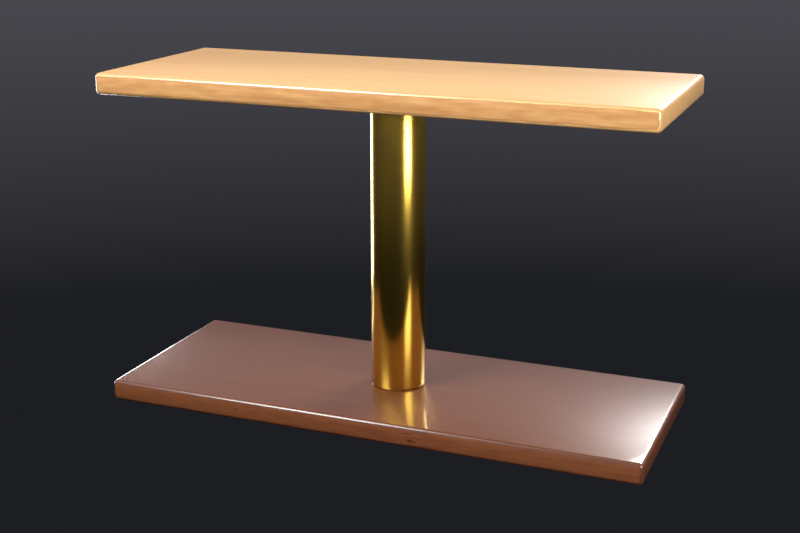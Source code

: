 # Source: coupler-soundpost.blend  (saved by Blender 5.2.45; exported with 4.5.12 LTS)
import bpy
from mathutils import Matrix  # noqa: F401  (used for matrix-valued properties, if any)

bpy.ops.wm.read_factory_settings(use_empty=True)
scene = bpy.context.scene
scene.name = 'coupler: Soundpost'

# ---- materials (node trees are filled in below, after node groups)
mat_maple = bpy.data.materials.new('maple')
mat_darkwood = bpy.data.materials.new('darkwood')
mat_brass = bpy.data.materials.new('Brass')

# ---- material node trees
mat_maple.use_nodes = True; mat_maple.node_tree.nodes.clear()
_N = mat_maple.node_tree.nodes; _L = mat_maple.node_tree.links
n0 = _N.new('ShaderNodeBsdfPrincipled'); n0.name = 'Principled BSDF'; n0.location = (-200, 100)
n0.inputs[2].default_value = 0.35
n0.inputs[10].default_value = 0.005
n0.inputs[19].default_value = 0.4
n0.inputs[20].default_value = 0.08
n1 = _N.new('ShaderNodeOutputMaterial'); n1.name = 'Material Output'; n1.location = (200, 100)
n2 = _N.new('ShaderNodeTexCoord'); n2.name = 'Texture Coordinate'; n2.location = (0, 0)
n3 = _N.new('ShaderNodeMapping'); n3.name = 'Mapping'; n3.location = (0, 0)
n3.inputs[3].default_value = (1.0, 6.0, 6.0)
n4 = _N.new('ShaderNodeTexWave'); n4.name = 'Wave Texture'; n4.location = (0, 0)
n4.width = 160
n4.bands_direction = 'Y'
n4.wave_profile = 'SAW'
n4.inputs[1].default_value = 6.0
n4.inputs[2].default_value = 3.0
n4.inputs[3].default_value = 4.0
n5 = _N.new('ShaderNodeTexCoord'); n5.name = 'Texture Coordinate.001'; n5.location = (0, 0)
n6 = _N.new('ShaderNodeMapping'); n6.name = 'Mapping.001'; n6.location = (0, 0)
n6.inputs[3].default_value = (0.4, 9.0, 9.0)
n7 = _N.new('ShaderNodeTexNoise'); n7.name = 'Noise Texture'; n7.location = (0, 0)
n7.width = 160
n7.inputs[2].default_value = 3.0
n7.inputs[3].default_value = 6.0
n8 = _N.new('ShaderNodeMath'); n8.name = 'Math'; n8.location = (0, 0)
n8.operation = 'MULTIPLY'
n8.inputs[1].default_value = 0.7
n9 = _N.new('ShaderNodeMath'); n9.name = 'Math.001'; n9.location = (0, 0)
n9.operation = 'MULTIPLY'
n9.inputs[1].default_value = 0.3
n10 = _N.new('ShaderNodeMath'); n10.name = 'Math.002'; n10.location = (0, 0)
n11 = _N.new('ShaderNodeValToRGB'); n11.name = 'Color Ramp'; n11.location = (0, 0)
while len(n11.color_ramp.elements) > 1: n11.color_ramp.elements.remove(n11.color_ramp.elements[-1])
n11.color_ramp.elements[0].position = 0.25; n11.color_ramp.elements[0].color = (0.7484, 0.448, 0.1789, 1.0)
_e = n11.color_ramp.elements.new(0.75); _e.color = (0.448, 0.214, 0.07324, 1.0)
n12 = _N.new('ShaderNodeBump'); n12.name = 'Bump'; n12.location = (0, 0)
n12.inputs[0].default_value = 0.08
n12.inputs[1].default_value = 0.02
_L.new(n0.outputs[0], n1.inputs[0])
_L.new(n2.outputs[3], n3.inputs[0])
_L.new(n3.outputs[0], n4.inputs[0])
_L.new(n5.outputs[3], n6.inputs[0])
_L.new(n6.outputs[0], n7.inputs[0])
_L.new(n4.outputs[1], n8.inputs[0])
_L.new(n7.outputs[0], n9.inputs[0])
_L.new(n8.outputs[0], n10.inputs[0])
_L.new(n9.outputs[0], n10.inputs[1])
_L.new(n10.outputs[0], n11.inputs[0])
_L.new(n11.outputs[0], n0.inputs[0])
_L.new(n4.outputs[1], n12.inputs[3])
_L.new(n12.outputs[0], n0.inputs[5])
n1.is_active_output = True
mat_darkwood.use_nodes = True; mat_darkwood.node_tree.nodes.clear()
_N = mat_darkwood.node_tree.nodes; _L = mat_darkwood.node_tree.links
n0 = _N.new('ShaderNodeBsdfPrincipled'); n0.name = 'Principled BSDF'; n0.location = (-200, 100)
n0.inputs[2].default_value = 0.3
n0.inputs[10].default_value = 0.005
n0.inputs[19].default_value = 0.5
n0.inputs[20].default_value = 0.08
n1 = _N.new('ShaderNodeOutputMaterial'); n1.name = 'Material Output'; n1.location = (200, 100)
n2 = _N.new('ShaderNodeTexCoord'); n2.name = 'Texture Coordinate'; n2.location = (0, 0)
n3 = _N.new('ShaderNodeMapping'); n3.name = 'Mapping'; n3.location = (0, 0)
n3.inputs[3].default_value = (1.0, 6.0, 6.0)
n4 = _N.new('ShaderNodeTexWave'); n4.name = 'Wave Texture'; n4.location = (0, 0)
n4.width = 160
n4.bands_direction = 'Y'
n4.wave_profile = 'SAW'
n4.inputs[1].default_value = 7.0
n4.inputs[2].default_value = 3.0
n4.inputs[3].default_value = 4.0
n5 = _N.new('ShaderNodeTexCoord'); n5.name = 'Texture Coordinate.001'; n5.location = (0, 0)
n6 = _N.new('ShaderNodeMapping'); n6.name = 'Mapping.001'; n6.location = (0, 0)
n6.inputs[3].default_value = (0.4, 9.0, 9.0)
n7 = _N.new('ShaderNodeTexNoise'); n7.name = 'Noise Texture'; n7.location = (0, 0)
n7.width = 160
n7.inputs[2].default_value = 3.0
n7.inputs[3].default_value = 6.0
n8 = _N.new('ShaderNodeMath'); n8.name = 'Math'; n8.location = (0, 0)
n8.operation = 'MULTIPLY'
n8.inputs[1].default_value = 0.7
n9 = _N.new('ShaderNodeMath'); n9.name = 'Math.001'; n9.location = (0, 0)
n9.operation = 'MULTIPLY'
n9.inputs[1].default_value = 0.3
n10 = _N.new('ShaderNodeMath'); n10.name = 'Math.002'; n10.location = (0, 0)
n11 = _N.new('ShaderNodeValToRGB'); n11.name = 'Color Ramp'; n11.location = (0, 0)
while len(n11.color_ramp.elements) > 1: n11.color_ramp.elements.remove(n11.color_ramp.elements[-1])
n11.color_ramp.elements[0].position = 0.25; n11.color_ramp.elements[0].color = (0.1473, 0.04696, 0.01739, 1.0)
_e = n11.color_ramp.elements.new(0.75); _e.color = (0.04696, 0.01341, 0.005981, 1.0)
n12 = _N.new('ShaderNodeBump'); n12.name = 'Bump'; n12.location = (0, 0)
n12.inputs[0].default_value = 0.08
n12.inputs[1].default_value = 0.02
_L.new(n0.outputs[0], n1.inputs[0])
_L.new(n2.outputs[3], n3.inputs[0])
_L.new(n3.outputs[0], n4.inputs[0])
_L.new(n5.outputs[3], n6.inputs[0])
_L.new(n6.outputs[0], n7.inputs[0])
_L.new(n4.outputs[1], n8.inputs[0])
_L.new(n7.outputs[0], n9.inputs[0])
_L.new(n8.outputs[0], n10.inputs[0])
_L.new(n9.outputs[0], n10.inputs[1])
_L.new(n10.outputs[0], n11.inputs[0])
_L.new(n11.outputs[0], n0.inputs[0])
_L.new(n4.outputs[1], n12.inputs[3])
_L.new(n12.outputs[0], n0.inputs[5])
n1.is_active_output = True
mat_brass.use_nodes = True; mat_brass.node_tree.nodes.clear()
_N = mat_brass.node_tree.nodes; _L = mat_brass.node_tree.links
n0 = _N.new('ShaderNodeBsdfPrincipled'); n0.name = 'Principled BSDF'; n0.location = (-200, 100)
n0.inputs[0].default_value = (0.7484, 0.477, 0.07324, 1.0)
n0.inputs[1].default_value = 1.0
n0.inputs[2].default_value = 0.2
n0.inputs[10].default_value = 0.005
n1 = _N.new('ShaderNodeOutputMaterial'); n1.name = 'Material Output'; n1.location = (200, 100)
_L.new(n0.outputs[0], n1.inputs[0])
n1.is_active_output = True

# ---- world
world_studio = bpy.data.worlds.new('studio'); scene.world = world_studio
world_studio.use_nodes = True; world_studio.node_tree.nodes.clear()
_N = world_studio.node_tree.nodes; _L = world_studio.node_tree.links
n0 = _N.new('ShaderNodeBackground'); n0.name = 'Background'; n0.location = (-200, 100)
n0.inputs[1].default_value = 0.8
n1 = _N.new('ShaderNodeOutputWorld'); n1.name = 'World Output'; n1.location = (200, 100)
n2 = _N.new('ShaderNodeTexCoord'); n2.name = 'Texture Coordinate'; n2.location = (0, 0)
n3 = _N.new('ShaderNodeSeparateXYZ'); n3.name = 'Separate XYZ'; n3.location = (0, 0)
n4 = _N.new('ShaderNodeValToRGB'); n4.name = 'Color Ramp'; n4.location = (0, 0)
while len(n4.color_ramp.elements) > 1: n4.color_ramp.elements.remove(n4.color_ramp.elements[-1])
n4.color_ramp.elements[0].position = 0.35; n4.color_ramp.elements[0].color = (0.015, 0.016, 0.02, 1.0)
_e = n4.color_ramp.elements.new(0.52); _e.color = (0.12, 0.12, 0.14, 1.0)
_e = n4.color_ramp.elements.new(0.75); _e.color = (0.55, 0.58, 0.65, 1.0)
n5 = _N.new('ShaderNodeMapRange'); n5.name = 'Map Range'; n5.location = (0, 0)
n5.inputs[1].default_value = -1.0
_L.new(n0.outputs[0], n1.inputs[0])
_L.new(n2.outputs[0], n3.inputs[0])
_L.new(n3.outputs[2], n5.inputs[0])
_L.new(n5.outputs[0], n4.inputs[0])
_L.new(n4.outputs[0], n0.inputs[0])
n1.is_active_output = True

# ---- cameras
cam_cam = bpy.data.cameras.new('cam')
cam_cam.sensor_fit = 'HORIZONTAL'
cam_cam.lens = 60.0
cam_cam.shift_x = 0.001765
cam_cam.shift_y = -0.02948

# ---- lights
light_a = bpy.data.lights.new('a', 'AREA')
light_a.energy = 1400.0
light_a.size = 4.0
light_a_001 = bpy.data.lights.new('a.001', 'AREA')
light_a_001.energy = 450.0
light_a_001.size = 3.0
light_a_002 = bpy.data.lights.new('a.002', 'AREA')
light_a_002.energy = 1100.0
light_a_002.size = 3.0
light_a_003 = bpy.data.lights.new('a.003', 'AREA')
light_a_003.energy = 300.0
light_a_003.size = 3.0

# ---- meshes
me_top = bpy.data.meshes.new('top')
me_top.from_pydata([(-1.3, -0.5, -0.05), (-1.3, -0.5, 0.05), (-1.3, 0.5, -0.05), (-1.3, 0.5, 0.05), (1.3, -0.5, -0.05), (1.3, -0.5, 0.05), (1.3, 0.5, -0.05), (1.3, 0.5, 0.05)], [], [(0, 1, 3, 2), (2, 3, 7, 6), (6, 7, 5, 4), (4, 5, 1, 0), (2, 6, 4, 0), (7, 3, 1, 5)])
me_top.polygons.foreach_set('use_smooth', [True] * 6)
me_top.materials.append(mat_maple)
me_top.update()
me_back = bpy.data.meshes.new('back')
me_back.from_pydata([(-1.3, -0.5, -0.05), (-1.3, -0.5, 0.05), (-1.3, 0.5, -0.05), (-1.3, 0.5, 0.05), (1.3, -0.5, -0.05), (1.3, -0.5, 0.05), (1.3, 0.5, -0.05), (1.3, 0.5, 0.05)], [], [(0, 1, 3, 2), (2, 3, 7, 6), (6, 7, 5, 4), (4, 5, 1, 0), (2, 6, 4, 0), (7, 3, 1, 5)])
me_back.polygons.foreach_set('use_smooth', [True] * 6)
me_back.materials.append(mat_darkwood)
me_back.update()
me_post = bpy.data.meshes.new('post')
me_post.from_pydata([(-0.7, 0.0, 0.0), (-0.7, 0.12, 0.0), (-0.7, 0.119, 0.01566), (-0.7, 0.1159, 0.03106), (-0.7, 0.1109, 0.04592), (-0.7, 0.1039, 0.06), (-0.7, 0.0952, 0.07305), (-0.7, 0.08485, 0.08485), (-0.7, 0.07305, 0.0952), (-0.7, 0.06, 0.1039), (-0.7, 0.04592, 0.1109), (-0.7, 0.03106, 0.1159), (-0.7, 0.01566, 0.119), (-0.7, 7.348e-18, 0.12), (-0.7, -0.01566, 0.119), (-0.7, -0.03106, 0.1159), (-0.7, -0.04592, 0.1109), (-0.7, -0.06, 0.1039), (-0.7, -0.07305, 0.0952), (-0.7, -0.08485, 0.08485), (-0.7, -0.0952, 0.07305), (-0.7, -0.1039, 0.06), (-0.7, -0.1109, 0.04592), (-0.7, -0.1159, 0.03106), (-0.7, -0.119, 0.01566), (-0.7, -0.12, 1.47e-17), (-0.7, -0.119, -0.01566), (-0.7, -0.1159, -0.03106), (-0.7, -0.1109, -0.04592), (-0.7, -0.1039, -0.06), (-0.7, -0.0952, -0.07305), (-0.7, -0.08485, -0.08485), (-0.7, -0.07305, -0.0952), (-0.7, -0.06, -0.1039), (-0.7, -0.04592, -0.1109), (-0.7, -0.03106, -0.1159), (-0.7, -0.01566, -0.119), (-0.7, -2.204e-17, -0.12), (-0.7, 0.01566, -0.119), (-0.7, 0.03106, -0.1159), (-0.7, 0.04592, -0.1109), (-0.7, 0.06, -0.1039), (-0.7, 0.07305, -0.0952), (-0.7, 0.08485, -0.08485), (-0.7, 0.0952, -0.07305), (-0.7, 0.1039, -0.06), (-0.7, 0.1109, -0.04592), (-0.7, 0.1159, -0.03106), (-0.7, 0.119, -0.01566), (-0.697, 0.127, 0.0), (-0.697, 0.1259, 0.01658), (-0.697, 0.1227, 0.03287), (-0.697, 0.1173, 0.0486), (-0.697, 0.11, 0.0635), (-0.697, 0.1008, 0.07731), (-0.697, 0.0898, 0.0898), (-0.697, 0.07731, 0.1008), (-0.697, 0.0635, 0.11), (-0.697, 0.0486, 0.1173), (-0.697, 0.03287, 0.1227), (-0.697, 0.01658, 0.1259), (-0.697, 7.777e-18, 0.127), (-0.697, -0.01658, 0.1259), (-0.697, -0.03287, 0.1227), (-0.697, -0.0486, 0.1173), (-0.697, -0.0635, 0.11), (-0.697, -0.07731, 0.1008), (-0.697, -0.0898, 0.0898), (-0.697, -0.1008, 0.07731), (-0.697, -0.11, 0.0635), (-0.697, -0.1173, 0.0486), (-0.697, -0.1227, 0.03287), (-0.697, -0.1259, 0.01658), (-0.697, -0.127, 1.555e-17), (-0.697, -0.1259, -0.01658), (-0.697, -0.1227, -0.03287), (-0.697, -0.1173, -0.0486), (-0.697, -0.11, -0.0635), (-0.697, -0.1008, -0.07731), (-0.697, -0.0898, -0.0898), (-0.697, -0.07731, -0.1008), (-0.697, -0.0635, -0.11), (-0.697, -0.0486, -0.1173), (-0.697, -0.03287, -0.1227), (-0.697, -0.01658, -0.1259), (-0.697, -2.333e-17, -0.127), (-0.697, 0.01658, -0.1259), (-0.697, 0.03287, -0.1227), (-0.697, 0.0486, -0.1173), (-0.697, 0.0635, -0.11), (-0.697, 0.07731, -0.1008), (-0.697, 0.0898, -0.0898), (-0.697, 0.1008, -0.07731), (-0.697, 0.11, -0.0635), (-0.697, 0.1173, -0.0486), (-0.697, 0.1227, -0.03287), (-0.697, 0.1259, -0.01658), (-0.69, 0.13, 0.0), (-0.69, 0.1289, 0.01697), (-0.69, 0.1256, 0.03365), (-0.69, 0.1201, 0.04975), (-0.69, 0.1126, 0.065), (-0.69, 0.1031, 0.07914), (-0.69, 0.09192, 0.09192), (-0.69, 0.07914, 0.1031), (-0.69, 0.065, 0.1126), (-0.69, 0.04975, 0.1201), (-0.69, 0.03365, 0.1256), (-0.69, 0.01697, 0.1289), (-0.69, 7.96e-18, 0.13), (-0.69, -0.01697, 0.1289), (-0.69, -0.03365, 0.1256), (-0.69, -0.04975, 0.1201), (-0.69, -0.065, 0.1126), (-0.69, -0.07914, 0.1031), (-0.69, -0.09192, 0.09192), (-0.69, -0.1031, 0.07914), (-0.69, -0.1126, 0.065), (-0.69, -0.1201, 0.04975), (-0.69, -0.1256, 0.03365), (-0.69, -0.1289, 0.01697), (-0.69, -0.13, 1.592e-17), (-0.69, -0.1289, -0.01697), (-0.69, -0.1256, -0.03365), (-0.69, -0.1201, -0.04975), (-0.69, -0.1126, -0.065), (-0.69, -0.1031, -0.07914), (-0.69, -0.09192, -0.09192), (-0.69, -0.07914, -0.1031), (-0.69, -0.065, -0.1126), (-0.69, -0.04975, -0.1201), (-0.69, -0.03365, -0.1256), (-0.69, -0.01697, -0.1289), (-0.69, -2.388e-17, -0.13), (-0.69, 0.01697, -0.1289), (-0.69, 0.03365, -0.1256), (-0.69, 0.04975, -0.1201), (-0.69, 0.065, -0.1126), (-0.69, 0.07914, -0.1031), (-0.69, 0.09192, -0.09192), (-0.69, 0.1031, -0.07914), (-0.69, 0.1126, -0.065), (-0.69, 0.1201, -0.04975), (-0.69, 0.1256, -0.03365), (-0.69, 0.1289, -0.01697), (0.69, 0.13, 0.0), (0.69, 0.1289, 0.01697), (0.69, 0.1256, 0.03365), (0.69, 0.1201, 0.04975), (0.69, 0.1126, 0.065), (0.69, 0.1031, 0.07914), (0.69, 0.09192, 0.09192), (0.69, 0.07914, 0.1031), (0.69, 0.065, 0.1126), (0.69, 0.04975, 0.1201), (0.69, 0.03365, 0.1256), (0.69, 0.01697, 0.1289), (0.69, 7.96e-18, 0.13), (0.69, -0.01697, 0.1289), (0.69, -0.03365, 0.1256), (0.69, -0.04975, 0.1201), (0.69, -0.065, 0.1126), (0.69, -0.07914, 0.1031), (0.69, -0.09192, 0.09192), (0.69, -0.1031, 0.07914), (0.69, -0.1126, 0.065), (0.69, -0.1201, 0.04975), (0.69, -0.1256, 0.03365), (0.69, -0.1289, 0.01697), (0.69, -0.13, 1.592e-17), (0.69, -0.1289, -0.01697), (0.69, -0.1256, -0.03365), (0.69, -0.1201, -0.04975), (0.69, -0.1126, -0.065), (0.69, -0.1031, -0.07914), (0.69, -0.09192, -0.09192), (0.69, -0.07914, -0.1031), (0.69, -0.065, -0.1126), (0.69, -0.04975, -0.1201), (0.69, -0.03365, -0.1256), (0.69, -0.01697, -0.1289), (0.69, -2.388e-17, -0.13), (0.69, 0.01697, -0.1289), (0.69, 0.03365, -0.1256), (0.69, 0.04975, -0.1201), (0.69, 0.065, -0.1126), (0.69, 0.07914, -0.1031), (0.69, 0.09192, -0.09192), (0.69, 0.1031, -0.07914), (0.69, 0.1126, -0.065), (0.69, 0.1201, -0.04975), (0.69, 0.1256, -0.03365), (0.69, 0.1289, -0.01697), (0.697, 0.127, 0.0), (0.697, 0.1259, 0.01658), (0.697, 0.1227, 0.03287), (0.697, 0.1173, 0.0486), (0.697, 0.11, 0.0635), (0.697, 0.1008, 0.07731), (0.697, 0.0898, 0.0898), (0.697, 0.07731, 0.1008), (0.697, 0.0635, 0.11), (0.697, 0.0486, 0.1173), (0.697, 0.03287, 0.1227), (0.697, 0.01658, 0.1259), (0.697, 7.777e-18, 0.127), (0.697, -0.01658, 0.1259), (0.697, -0.03287, 0.1227), (0.697, -0.0486, 0.1173), (0.697, -0.0635, 0.11), (0.697, -0.07731, 0.1008), (0.697, -0.0898, 0.0898), (0.697, -0.1008, 0.07731), (0.697, -0.11, 0.0635), (0.697, -0.1173, 0.0486), (0.697, -0.1227, 0.03287), (0.697, -0.1259, 0.01658), (0.697, -0.127, 1.555e-17), (0.697, -0.1259, -0.01658), (0.697, -0.1227, -0.03287), (0.697, -0.1173, -0.0486), (0.697, -0.11, -0.0635), (0.697, -0.1008, -0.07731), (0.697, -0.0898, -0.0898), (0.697, -0.07731, -0.1008), (0.697, -0.0635, -0.11), (0.697, -0.0486, -0.1173), (0.697, -0.03287, -0.1227), (0.697, -0.01658, -0.1259), (0.697, -2.333e-17, -0.127), (0.697, 0.01658, -0.1259), (0.697, 0.03287, -0.1227), (0.697, 0.0486, -0.1173), (0.697, 0.0635, -0.11), (0.697, 0.07731, -0.1008), (0.697, 0.0898, -0.0898), (0.697, 0.1008, -0.07731), (0.697, 0.11, -0.0635), (0.697, 0.1173, -0.0486), (0.697, 0.1227, -0.03287), (0.697, 0.1259, -0.01658), (0.7, 0.12, 0.0), (0.7, 0.119, 0.01566), (0.7, 0.1159, 0.03106), (0.7, 0.1109, 0.04592), (0.7, 0.1039, 0.06), (0.7, 0.0952, 0.07305), (0.7, 0.08485, 0.08485), (0.7, 0.07305, 0.0952), (0.7, 0.06, 0.1039), (0.7, 0.04592, 0.1109), (0.7, 0.03106, 0.1159), (0.7, 0.01566, 0.119), (0.7, 7.348e-18, 0.12), (0.7, -0.01566, 0.119), (0.7, -0.03106, 0.1159), (0.7, -0.04592, 0.1109), (0.7, -0.06, 0.1039), (0.7, -0.07305, 0.0952), (0.7, -0.08485, 0.08485), (0.7, -0.0952, 0.07305), (0.7, -0.1039, 0.06), (0.7, -0.1109, 0.04592), (0.7, -0.1159, 0.03106), (0.7, -0.119, 0.01566), (0.7, -0.12, 1.47e-17), (0.7, -0.119, -0.01566), (0.7, -0.1159, -0.03106), (0.7, -0.1109, -0.04592), (0.7, -0.1039, -0.06), (0.7, -0.0952, -0.07305), (0.7, -0.08485, -0.08485), (0.7, -0.07305, -0.0952), (0.7, -0.06, -0.1039), (0.7, -0.04592, -0.1109), (0.7, -0.03106, -0.1159), (0.7, -0.01566, -0.119), (0.7, -2.204e-17, -0.12), (0.7, 0.01566, -0.119), (0.7, 0.03106, -0.1159), (0.7, 0.04592, -0.1109), (0.7, 0.06, -0.1039), (0.7, 0.07305, -0.0952), (0.7, 0.08485, -0.08485), (0.7, 0.0952, -0.07305), (0.7, 0.1039, -0.06), (0.7, 0.1109, -0.04592), (0.7, 0.1159, -0.03106), (0.7, 0.119, -0.01566), (0.7, 0.0, 0.0)], [], [(0, 2, 1), (0, 3, 2), (0, 4, 3), (0, 5, 4), (0, 6, 5), (0, 7, 6), (0, 8, 7), (0, 9, 8), (0, 10, 9), (0, 11, 10), (0, 12, 11), (0, 13, 12), (0, 14, 13), (0, 15, 14), (0, 16, 15), (0, 17, 16), (0, 18, 17), (0, 19, 18), (0, 20, 19), (0, 21, 20), (0, 22, 21), (0, 23, 22), (0, 24, 23), (0, 25, 24), (0, 26, 25), (0, 27, 26), (0, 28, 27), (0, 29, 28), (0, 30, 29), (0, 31, 30), (0, 32, 31), (0, 33, 32), (0, 34, 33), (0, 35, 34), (0, 36, 35), (0, 37, 36), (0, 38, 37), (0, 39, 38), (0, 40, 39), (0, 41, 40), (0, 42, 41), (0, 43, 42), (0, 44, 43), (0, 45, 44), (0, 46, 45), (0, 47, 46), (0, 48, 47), (0, 1, 48), (1, 2, 50, 49), (2, 3, 51, 50), (3, 4, 52, 51), (4, 5, 53, 52), (5, 6, 54, 53), (6, 7, 55, 54), (7, 8, 56, 55), (8, 9, 57, 56), (9, 10, 58, 57), (10, 11, 59, 58), (11, 12, 60, 59), (12, 13, 61, 60), (13, 14, 62, 61), (14, 15, 63, 62), (15, 16, 64, 63), (16, 17, 65, 64), (17, 18, 66, 65), (18, 19, 67, 66), (19, 20, 68, 67), (20, 21, 69, 68), (21, 22, 70, 69), (22, 23, 71, 70), (23, 24, 72, 71), (24, 25, 73, 72), (25, 26, 74, 73), (26, 27, 75, 74), (27, 28, 76, 75), (28, 29, 77, 76), (29, 30, 78, 77), (30, 31, 79, 78), (31, 32, 80, 79), (32, 33, 81, 80), (33, 34, 82, 81), (34, 35, 83, 82), (35, 36, 84, 83), (36, 37, 85, 84), (37, 38, 86, 85), (38, 39, 87, 86), (39, 40, 88, 87), (40, 41, 89, 88), (41, 42, 90, 89), (42, 43, 91, 90), (43, 44, 92, 91), (44, 45, 93, 92), (45, 46, 94, 93), (46, 47, 95, 94), (47, 48, 96, 95), (48, 1, 49, 96), (49, 50, 98, 97), (50, 51, 99, 98), (51, 52, 100, 99), (52, 53, 101, 100), (53, 54, 102, 101), (54, 55, 103, 102), (55, 56, 104, 103), (56, 57, 105, 104), (57, 58, 106, 105), (58, 59, 107, 106), (59, 60, 108, 107), (60, 61, 109, 108), (61, 62, 110, 109), (62, 63, 111, 110), (63, 64, 112, 111), (64, 65, 113, 112), (65, 66, 114, 113), (66, 67, 115, 114), (67, 68, 116, 115), (68, 69, 117, 116), (69, 70, 118, 117), (70, 71, 119, 118), (71, 72, 120, 119), (72, 73, 121, 120), (73, 74, 122, 121), (74, 75, 123, 122), (75, 76, 124, 123), (76, 77, 125, 124), (77, 78, 126, 125), (78, 79, 127, 126), (79, 80, 128, 127), (80, 81, 129, 128), (81, 82, 130, 129), (82, 83, 131, 130), (83, 84, 132, 131), (84, 85, 133, 132), (85, 86, 134, 133), (86, 87, 135, 134), (87, 88, 136, 135), (88, 89, 137, 136), (89, 90, 138, 137), (90, 91, 139, 138), (91, 92, 140, 139), (92, 93, 141, 140), (93, 94, 142, 141), (94, 95, 143, 142), (95, 96, 144, 143), (96, 49, 97, 144), (97, 98, 146, 145), (98, 99, 147, 146), (99, 100, 148, 147), (100, 101, 149, 148), (101, 102, 150, 149), (102, 103, 151, 150), (103, 104, 152, 151), (104, 105, 153, 152), (105, 106, 154, 153), (106, 107, 155, 154), (107, 108, 156, 155), (108, 109, 157, 156), (109, 110, 158, 157), (110, 111, 159, 158), (111, 112, 160, 159), (112, 113, 161, 160), (113, 114, 162, 161), (114, 115, 163, 162), (115, 116, 164, 163), (116, 117, 165, 164), (117, 118, 166, 165), (118, 119, 167, 166), (119, 120, 168, 167), (120, 121, 169, 168), (121, 122, 170, 169), (122, 123, 171, 170), (123, 124, 172, 171), (124, 125, 173, 172), (125, 126, 174, 173), (126, 127, 175, 174), (127, 128, 176, 175), (128, 129, 177, 176), (129, 130, 178, 177), (130, 131, 179, 178), (131, 132, 180, 179), (132, 133, 181, 180), (133, 134, 182, 181), (134, 135, 183, 182), (135, 136, 184, 183), (136, 137, 185, 184), (137, 138, 186, 185), (138, 139, 187, 186), (139, 140, 188, 187), (140, 141, 189, 188), (141, 142, 190, 189), (142, 143, 191, 190), (143, 144, 192, 191), (144, 97, 145, 192), (145, 146, 194, 193), (146, 147, 195, 194), (147, 148, 196, 195), (148, 149, 197, 196), (149, 150, 198, 197), (150, 151, 199, 198), (151, 152, 200, 199), (152, 153, 201, 200), (153, 154, 202, 201), (154, 155, 203, 202), (155, 156, 204, 203), (156, 157, 205, 204), (157, 158, 206, 205), (158, 159, 207, 206), (159, 160, 208, 207), (160, 161, 209, 208), (161, 162, 210, 209), (162, 163, 211, 210), (163, 164, 212, 211), (164, 165, 213, 212), (165, 166, 214, 213), (166, 167, 215, 214), (167, 168, 216, 215), (168, 169, 217, 216), (169, 170, 218, 217), (170, 171, 219, 218), (171, 172, 220, 219), (172, 173, 221, 220), (173, 174, 222, 221), (174, 175, 223, 222), (175, 176, 224, 223), (176, 177, 225, 224), (177, 178, 226, 225), (178, 179, 227, 226), (179, 180, 228, 227), (180, 181, 229, 228), (181, 182, 230, 229), (182, 183, 231, 230), (183, 184, 232, 231), (184, 185, 233, 232), (185, 186, 234, 233), (186, 187, 235, 234), (187, 188, 236, 235), (188, 189, 237, 236), (189, 190, 238, 237), (190, 191, 239, 238), (191, 192, 240, 239), (192, 145, 193, 240), (193, 194, 242, 241), (194, 195, 243, 242), (195, 196, 244, 243), (196, 197, 245, 244), (197, 198, 246, 245), (198, 199, 247, 246), (199, 200, 248, 247), (200, 201, 249, 248), (201, 202, 250, 249), (202, 203, 251, 250), (203, 204, 252, 251), (204, 205, 253, 252), (205, 206, 254, 253), (206, 207, 255, 254), (207, 208, 256, 255), (208, 209, 257, 256), (209, 210, 258, 257), (210, 211, 259, 258), (211, 212, 260, 259), (212, 213, 261, 260), (213, 214, 262, 261), (214, 215, 263, 262), (215, 216, 264, 263), (216, 217, 265, 264), (217, 218, 266, 265), (218, 219, 267, 266), (219, 220, 268, 267), (220, 221, 269, 268), (221, 222, 270, 269), (222, 223, 271, 270), (223, 224, 272, 271), (224, 225, 273, 272), (225, 226, 274, 273), (226, 227, 275, 274), (227, 228, 276, 275), (228, 229, 277, 276), (229, 230, 278, 277), (230, 231, 279, 278), (231, 232, 280, 279), (232, 233, 281, 280), (233, 234, 282, 281), (234, 235, 283, 282), (235, 236, 284, 283), (236, 237, 285, 284), (237, 238, 286, 285), (238, 239, 287, 286), (239, 240, 288, 287), (240, 193, 241, 288), (241, 242, 289), (242, 243, 289), (243, 244, 289), (244, 245, 289), (245, 246, 289), (246, 247, 289), (247, 248, 289), (248, 249, 289), (249, 250, 289), (250, 251, 289), (251, 252, 289), (252, 253, 289), (253, 254, 289), (254, 255, 289), (255, 256, 289), (256, 257, 289), (257, 258, 289), (258, 259, 289), (259, 260, 289), (260, 261, 289), (261, 262, 289), (262, 263, 289), (263, 264, 289), (264, 265, 289), (265, 266, 289), (266, 267, 289), (267, 268, 289), (268, 269, 289), (269, 270, 289), (270, 271, 289), (271, 272, 289), (272, 273, 289), (273, 274, 289), (274, 275, 289), (275, 276, 289), (276, 277, 289), (277, 278, 289), (278, 279, 289), (279, 280, 289), (280, 281, 289), (281, 282, 289), (282, 283, 289), (283, 284, 289), (284, 285, 289), (285, 286, 289), (286, 287, 289), (287, 288, 289), (288, 241, 289)])
me_post.polygons.foreach_set('use_smooth', [True] * 336)
me_post.materials.append(mat_brass)
me_post.update()

# ---- objects
ob_a = bpy.data.objects.new('a', light_a)
ob_a_001 = bpy.data.objects.new('a.001', light_a_001)
ob_a_002 = bpy.data.objects.new('a.002', light_a_002)
ob_a_003 = bpy.data.objects.new('a.003', light_a_003)
ob_cam = bpy.data.objects.new('cam', cam_cam)
ob_top = bpy.data.objects.new('top', me_top)
ob_back = bpy.data.objects.new('back', me_back)
ob_post = bpy.data.objects.new('post', me_post)

# ---- transforms, parenting, visibility, modifiers, constraints
ob_a.location = (-4.5, -5.5, 6.5)
ob_a.rotation_euler = (0.8299, -3.568e-08, -0.6857)
ob_a_001.location = (6.0, -3.5, 1.5)
ob_a_001.rotation_euler = (1.358, 8.363e-08, 1.043)
ob_a_002.location = (2.5, 7.0, 5.0)
ob_a_002.rotation_euler = (0.9786, 3.188e-08, 2.799)
ob_a_003.location = (-6.0, 4.0, -1.0)
ob_a_003.rotation_euler = (1.709, 4.902e-08, -2.159)
ob_cam.location = (2.248, -5.62, 1.686)
ob_cam.rotation_euler = (1.299, 5.629e-09, 0.3805)
ob_top.location = (0.0, 0.0, 0.75)
_m = ob_top.modifiers.new('b', 'BEVEL')
_m.width = 0.02
_m.width_pct = 0.02
_m.segments = 3
_m.limit_method = 'NONE'
ob_back.location = (0.0, 0.0, -0.75)
_m = ob_back.modifiers.new('b', 'BEVEL')
_m.width = 0.02
_m.width_pct = 0.02
_m.segments = 3
_m.limit_method = 'NONE'
ob_post.location = (0.0, 0.0, 0.0)
ob_post.rotation_euler = (0.0, 1.571, 0.0)
_m = ob_post.modifiers.new('e', 'EDGE_SPLIT')
_m.split_angle = 0.8727

# ---- collection membership
scene.collection.objects.link(ob_a)
scene.collection.objects.link(ob_a_001)
scene.collection.objects.link(ob_a_002)
scene.collection.objects.link(ob_a_003)
scene.collection.objects.link(ob_cam)
scene.collection.objects.link(ob_top)
scene.collection.objects.link(ob_back)
scene.collection.objects.link(ob_post)

# ---- scene / render settings (as saved in the file)
scene.camera = ob_cam
scene.frame_start = 1; scene.frame_end = 250; scene.frame_set(1)
scene.render.engine = 'CYCLES'
scene.render.image_settings.compression = 100
scene.render.resolution_x = 360
scene.render.resolution_y = 240
scene.render.film_transparent = True
scene.render.bake_bias = 0.0
scene.render.bake_samples = 0
scene.render.compositor_device = 'GPU'
scene.cycles.samples = 64
scene.cycles.max_bounces = 10
scene.cycles.transmission_bounces = 10
scene.cycles.transparent_max_bounces = 16
scene.cycles.film_transparent_glass = True
scene.eevee.use_volume_custom_range = False
scene.eevee.fast_gi_thickness_near = 0.1
scene.eevee.fast_gi_thickness_far = 0.0
scene.eevee.ray_tracing_options.screen_trace_thickness = 0.1
scene.view_settings.view_transform = 'Standard'
bpy.context.view_layer.update()
